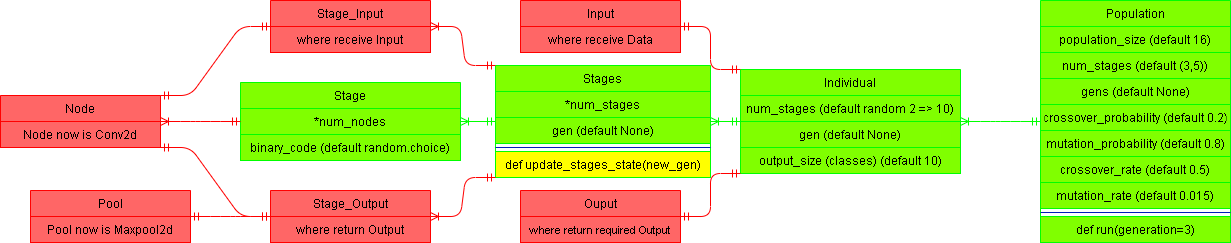

The diagram above was exported from draw.io. Its source (the exported page's mxGraphModel, read from the mxfile embedded in the PNG):
<mxGraphModel dx="728" dy="585" grid="1" gridSize="10" guides="1" tooltips="1" connect="1" arrows="1" fold="1" page="1" pageScale="1" pageWidth="1400" pageHeight="850" math="0" shadow="0">
  <root>
    <mxCell id="0" />
    <mxCell id="1" parent="0" />
    <mxCell id="24" value="Stage" style="swimlane;fontStyle=0;align=center;verticalAlign=middle;childLayout=stackLayout;horizontal=1;startSize=26;horizontalStack=0;resizeParent=1;resizeLast=0;collapsible=1;marginBottom=0;rounded=0;shadow=0;strokeWidth=1;fillColor=#80FF00;strokeColor=#00FF00;fontColor=#000000;" parent="1" vertex="1">
      <mxGeometry x="325" y="386" width="220" height="78" as="geometry">
        <mxRectangle x="340" y="380" width="170" height="26" as="alternateBounds" />
      </mxGeometry>
    </mxCell>
    <mxCell id="25" value="*num_nodes" style="text;align=center;verticalAlign=middle;spacingLeft=4;spacingRight=4;overflow=hidden;rotatable=0;points=[[0,0.5],[1,0.5]];portConstraint=eastwest;strokeColor=#00FF00;fillColor=#80FF00;fontColor=#000000;" parent="24" vertex="1">
      <mxGeometry y="26" width="220" height="26" as="geometry" />
    </mxCell>
    <mxCell id="44" value="binary_code (default random.choice)" style="text;align=center;verticalAlign=middle;spacingLeft=4;spacingRight=4;overflow=hidden;rotatable=0;points=[[0,0.5],[1,0.5]];portConstraint=eastwest;strokeColor=#00FF00;fillColor=#80FF00;fontColor=#000000;" parent="24" vertex="1">
      <mxGeometry y="52" width="220" height="26" as="geometry" />
    </mxCell>
    <mxCell id="43" value="" style="edgeStyle=entityRelationEdgeStyle;fontSize=12;html=1;endArrow=ERoneToMany;startArrow=ERmandOne;strokeColor=#00FF00;align=center;verticalAlign=middle;" parent="1" source="48" target="24" edge="1">
      <mxGeometry width="100" height="100" relative="1" as="geometry">
        <mxPoint x="455" y="654" as="sourcePoint" />
        <mxPoint x="555" y="554" as="targetPoint" />
      </mxGeometry>
    </mxCell>
    <mxCell id="48" value="Stages" style="swimlane;fontStyle=0;align=center;verticalAlign=middle;childLayout=stackLayout;horizontal=1;startSize=26;horizontalStack=0;resizeParent=1;resizeLast=0;collapsible=1;marginBottom=0;rounded=0;shadow=0;strokeWidth=1;fillColor=#80FF00;strokeColor=#00FF00;fontColor=#000000;" parent="1" vertex="1">
      <mxGeometry x="580" y="369" width="215" height="112" as="geometry">
        <mxRectangle x="340" y="380" width="170" height="26" as="alternateBounds" />
      </mxGeometry>
    </mxCell>
    <mxCell id="49" value="*num_stages" style="text;align=center;verticalAlign=middle;spacingLeft=4;spacingRight=4;overflow=hidden;rotatable=0;points=[[0,0.5],[1,0.5]];portConstraint=eastwest;strokeColor=#00FF00;fillColor=#80FF00;fontColor=#000000;" parent="48" vertex="1">
      <mxGeometry y="26" width="215" height="26" as="geometry" />
    </mxCell>
    <mxCell id="97" value="gen (default None)" style="text;align=center;verticalAlign=middle;spacingLeft=4;spacingRight=4;overflow=hidden;rotatable=0;points=[[0,0.5],[1,0.5]];portConstraint=eastwest;strokeColor=#00FF00;fillColor=#80FF00;fontColor=#000000;" parent="48" vertex="1">
      <mxGeometry y="52" width="215" height="26" as="geometry" />
    </mxCell>
    <mxCell id="118" value="" style="line;html=1;strokeWidth=1;align=center;verticalAlign=middle;spacingTop=-1;spacingLeft=3;spacingRight=3;rotatable=0;labelPosition=right;points=[];portConstraint=eastwest;fillColor=#0050ef;strokeColor=#001DBC;fontColor=#ffffff;" parent="48" vertex="1">
      <mxGeometry y="78" width="215" height="8" as="geometry" />
    </mxCell>
    <mxCell id="119" value="def update_stages_state(new_gen)" style="text;align=center;verticalAlign=middle;spacingLeft=4;spacingRight=4;overflow=hidden;rotatable=0;points=[[0,0.5],[1,0.5]];portConstraint=eastwest;rounded=0;shadow=0;html=0;strokeColor=#00FF00;fontColor=#000000;fillColor=#FFFF00;" parent="48" vertex="1">
      <mxGeometry y="86" width="215" height="26" as="geometry" />
    </mxCell>
    <mxCell id="54" value="Node" style="swimlane;fontStyle=0;align=center;verticalAlign=middle;childLayout=stackLayout;horizontal=1;startSize=26;horizontalStack=0;resizeParent=1;resizeLast=0;collapsible=1;marginBottom=0;rounded=0;shadow=0;strokeWidth=1;fontColor=#000000;strokeColor=#FF0000;fillColor=#FF6666;" parent="1" vertex="1">
      <mxGeometry x="85" y="399" width="160" height="52" as="geometry">
        <mxRectangle x="340" y="380" width="170" height="26" as="alternateBounds" />
      </mxGeometry>
    </mxCell>
    <mxCell id="55" value="Node now is Conv2d" style="text;align=center;verticalAlign=middle;spacingLeft=4;spacingRight=4;overflow=hidden;rotatable=0;points=[[0,0.5],[1,0.5]];portConstraint=eastwest;fontColor=#000000;strokeColor=#FF0000;fillColor=#FF6666;" parent="54" vertex="1">
      <mxGeometry y="26" width="160" height="26" as="geometry" />
    </mxCell>
    <mxCell id="60" value="Population" style="swimlane;fontStyle=0;align=center;verticalAlign=middle;childLayout=stackLayout;horizontal=1;startSize=26;horizontalStack=0;resizeParent=1;resizeLast=0;collapsible=1;marginBottom=0;rounded=0;shadow=0;strokeWidth=1;fillColor=#80FF00;strokeColor=#00FF00;fontColor=#000000;" parent="1" vertex="1">
      <mxGeometry x="1125" y="304" width="190" height="242" as="geometry">
        <mxRectangle x="340" y="380" width="170" height="26" as="alternateBounds" />
      </mxGeometry>
    </mxCell>
    <mxCell id="61" value="population_size (default 16)" style="text;align=center;verticalAlign=middle;spacingLeft=4;spacingRight=4;overflow=hidden;rotatable=0;points=[[0,0.5],[1,0.5]];portConstraint=eastwest;strokeColor=#00FF00;fillColor=#80FF00;fontColor=#000000;" parent="60" vertex="1">
      <mxGeometry y="26" width="190" height="26" as="geometry" />
    </mxCell>
    <mxCell id="62" value="num_stages (default (3,5))" style="text;align=center;verticalAlign=middle;spacingLeft=4;spacingRight=4;overflow=hidden;rotatable=0;points=[[0,0.5],[1,0.5]];portConstraint=eastwest;strokeColor=#00FF00;fillColor=#80FF00;fontColor=#000000;" parent="60" vertex="1">
      <mxGeometry y="52" width="190" height="26" as="geometry" />
    </mxCell>
    <mxCell id="89" value="gens (default None)" style="text;align=center;verticalAlign=middle;spacingLeft=4;spacingRight=4;overflow=hidden;rotatable=0;points=[[0,0.5],[1,0.5]];portConstraint=eastwest;strokeColor=#00FF00;fillColor=#80FF00;fontColor=#000000;" parent="60" vertex="1">
      <mxGeometry y="78" width="190" height="26" as="geometry" />
    </mxCell>
    <mxCell id="92" value="crossover_probability (default 0.2)" style="text;align=center;verticalAlign=middle;spacingLeft=4;spacingRight=4;overflow=hidden;rotatable=0;points=[[0,0.5],[1,0.5]];portConstraint=eastwest;strokeColor=#00FF00;fillColor=#80FF00;fontColor=#000000;" parent="60" vertex="1">
      <mxGeometry y="104" width="190" height="26" as="geometry" />
    </mxCell>
    <mxCell id="93" value="mutation_probability (default 0.8)" style="text;align=center;verticalAlign=middle;spacingLeft=4;spacingRight=4;overflow=hidden;rotatable=0;points=[[0,0.5],[1,0.5]];portConstraint=eastwest;strokeColor=#00FF00;fillColor=#80FF00;fontColor=#000000;" parent="60" vertex="1">
      <mxGeometry y="130" width="190" height="26" as="geometry" />
    </mxCell>
    <mxCell id="90" value="crossover_rate (default 0.5)" style="text;align=center;verticalAlign=middle;spacingLeft=4;spacingRight=4;overflow=hidden;rotatable=0;points=[[0,0.5],[1,0.5]];portConstraint=eastwest;strokeColor=#00FF00;fillColor=#80FF00;fontColor=#000000;" parent="60" vertex="1">
      <mxGeometry y="156" width="190" height="26" as="geometry" />
    </mxCell>
    <mxCell id="91" value="mutation_rate (default 0.015)" style="text;align=center;verticalAlign=middle;spacingLeft=4;spacingRight=4;overflow=hidden;rotatable=0;points=[[0,0.5],[1,0.5]];portConstraint=eastwest;strokeColor=#00FF00;fillColor=#80FF00;fontColor=#000000;" parent="60" vertex="1">
      <mxGeometry y="182" width="190" height="26" as="geometry" />
    </mxCell>
    <mxCell id="63" value="" style="line;html=1;strokeWidth=1;align=center;verticalAlign=middle;spacingTop=-1;spacingLeft=3;spacingRight=3;rotatable=0;labelPosition=right;points=[];portConstraint=eastwest;fillColor=#0050ef;strokeColor=#001DBC;fontColor=#ffffff;" parent="60" vertex="1">
      <mxGeometry y="208" width="190" height="8" as="geometry" />
    </mxCell>
    <mxCell id="64" value="def run(generation=3)" style="text;align=center;verticalAlign=middle;spacingLeft=4;spacingRight=4;overflow=hidden;rotatable=0;points=[[0,0.5],[1,0.5]];portConstraint=eastwest;rounded=0;shadow=0;html=0;strokeColor=#00FF00;fillColor=#80FF00;fontColor=#000000;" parent="60" vertex="1">
      <mxGeometry y="216" width="190" height="26" as="geometry" />
    </mxCell>
    <mxCell id="65" value="Individual" style="swimlane;fontStyle=0;align=center;verticalAlign=middle;childLayout=stackLayout;horizontal=1;startSize=26;horizontalStack=0;resizeParent=1;resizeLast=0;collapsible=1;marginBottom=0;rounded=0;shadow=0;strokeWidth=1;fillColor=#80FF00;strokeColor=#00FF00;fontColor=#000000;" parent="1" vertex="1">
      <mxGeometry x="825" y="373" width="220" height="104" as="geometry">
        <mxRectangle x="340" y="380" width="170" height="26" as="alternateBounds" />
      </mxGeometry>
    </mxCell>
    <mxCell id="78" value="num_stages (default random 2 =&gt; 10)" style="text;align=center;verticalAlign=middle;spacingLeft=4;spacingRight=4;overflow=hidden;rotatable=0;points=[[0,0.5],[1,0.5]];portConstraint=eastwest;strokeColor=#00FF00;fillColor=#80FF00;fontColor=#000000;" parent="65" vertex="1">
      <mxGeometry y="26" width="220" height="26" as="geometry" />
    </mxCell>
    <mxCell id="79" value="gen (default None)" style="text;align=center;verticalAlign=middle;spacingLeft=4;spacingRight=4;overflow=hidden;rotatable=0;points=[[0,0.5],[1,0.5]];portConstraint=eastwest;strokeColor=#00FF00;fillColor=#80FF00;fontColor=#000000;" parent="65" vertex="1">
      <mxGeometry y="52" width="220" height="26" as="geometry" />
    </mxCell>
    <mxCell id="80" value="output_size (classes) (default 10)" style="text;align=center;verticalAlign=middle;spacingLeft=4;spacingRight=4;overflow=hidden;rotatable=0;points=[[0,0.5],[1,0.5]];portConstraint=eastwest;rounded=0;shadow=0;html=0;strokeColor=#00FF00;fillColor=#80FF00;fontColor=#000000;" parent="65" vertex="1">
      <mxGeometry y="78" width="220" height="26" as="geometry" />
    </mxCell>
    <mxCell id="70" value="" style="edgeStyle=entityRelationEdgeStyle;fontSize=12;html=1;endArrow=ERoneToMany;startArrow=ERmandOne;strokeColor=#00FF00;align=center;verticalAlign=middle;" parent="1" source="60" target="65" edge="1">
      <mxGeometry width="100" height="100" relative="1" as="geometry">
        <mxPoint x="545" y="484" as="sourcePoint" />
        <mxPoint x="85" y="164" as="targetPoint" />
      </mxGeometry>
    </mxCell>
    <mxCell id="71" value="" style="edgeStyle=entityRelationEdgeStyle;fontSize=12;html=1;endArrow=ERoneToMany;startArrow=ERmandOne;strokeColor=#00FF00;align=center;verticalAlign=middle;" parent="1" source="65" target="48" edge="1">
      <mxGeometry width="100" height="100" relative="1" as="geometry">
        <mxPoint x="370" y="124" as="sourcePoint" />
        <mxPoint x="370" y="277" as="targetPoint" />
      </mxGeometry>
    </mxCell>
    <mxCell id="76" value="" style="edgeStyle=entityRelationEdgeStyle;fontSize=12;html=1;endArrow=ERoneToMany;startArrow=ERmandOne;strokeColor=#FF0000;align=center;verticalAlign=middle;" parent="1" source="24" target="54" edge="1">
      <mxGeometry width="100" height="100" relative="1" as="geometry">
        <mxPoint x="375" y="410.0000000000001" as="sourcePoint" />
        <mxPoint x="295" y="410.0000000000001" as="targetPoint" />
      </mxGeometry>
    </mxCell>
    <mxCell id="101" value="Stage_Output" style="swimlane;fontStyle=0;align=center;verticalAlign=middle;childLayout=stackLayout;horizontal=1;startSize=26;horizontalStack=0;resizeParent=1;resizeLast=0;collapsible=1;marginBottom=0;rounded=0;shadow=0;strokeWidth=1;fontColor=#000000;strokeColor=#FF0000;fillColor=#FF6666;" parent="1" vertex="1">
      <mxGeometry x="355" y="494" width="160" height="52" as="geometry">
        <mxRectangle x="340" y="380" width="170" height="26" as="alternateBounds" />
      </mxGeometry>
    </mxCell>
    <mxCell id="102" value="where return Output" style="text;align=center;verticalAlign=middle;spacingLeft=4;spacingRight=4;overflow=hidden;rotatable=0;points=[[0,0.5],[1,0.5]];portConstraint=eastwest;fontColor=#000000;strokeColor=#FF0000;fillColor=#FF6666;" parent="101" vertex="1">
      <mxGeometry y="26" width="160" height="26" as="geometry" />
    </mxCell>
    <mxCell id="103" value="" style="edgeStyle=entityRelationEdgeStyle;fontSize=12;html=1;endArrow=ERoneToMany;startArrow=ERmandOne;strokeColor=#FF0000;exitX=0;exitY=1;exitDx=0;exitDy=0;align=center;verticalAlign=middle;" parent="1" source="48" target="101" edge="1">
      <mxGeometry width="100" height="100" relative="1" as="geometry">
        <mxPoint x="415" y="278" as="sourcePoint" />
        <mxPoint x="385" y="263.0000000000001" as="targetPoint" />
      </mxGeometry>
    </mxCell>
    <mxCell id="104" value="Stage_Input" style="swimlane;fontStyle=0;align=center;verticalAlign=middle;childLayout=stackLayout;horizontal=1;startSize=26;horizontalStack=0;resizeParent=1;resizeLast=0;collapsible=1;marginBottom=0;rounded=0;shadow=0;strokeWidth=1;fontColor=#000000;strokeColor=#FF0000;fillColor=#FF6666;" parent="1" vertex="1">
      <mxGeometry x="355" y="304" width="160" height="52" as="geometry">
        <mxRectangle x="340" y="380" width="170" height="26" as="alternateBounds" />
      </mxGeometry>
    </mxCell>
    <mxCell id="105" value="where receive Input" style="text;align=center;verticalAlign=middle;spacingLeft=4;spacingRight=4;overflow=hidden;rotatable=0;points=[[0,0.5],[1,0.5]];portConstraint=eastwest;fontColor=#000000;strokeColor=#FF0000;fillColor=#FF6666;" parent="104" vertex="1">
      <mxGeometry y="26" width="160" height="26" as="geometry" />
    </mxCell>
    <mxCell id="106" value="" style="edgeStyle=entityRelationEdgeStyle;fontSize=12;html=1;endArrow=ERoneToMany;startArrow=ERmandOne;strokeColor=#FF0000;exitX=0;exitY=0;exitDx=0;exitDy=0;align=center;verticalAlign=middle;" parent="1" source="48" target="104" edge="1">
      <mxGeometry width="100" height="100" relative="1" as="geometry">
        <mxPoint x="415" y="190" as="sourcePoint" />
        <mxPoint x="385" y="175.0000000000001" as="targetPoint" />
      </mxGeometry>
    </mxCell>
    <mxCell id="107" value="Ouput" style="swimlane;fontStyle=0;align=center;verticalAlign=middle;childLayout=stackLayout;horizontal=1;startSize=26;horizontalStack=0;resizeParent=1;resizeLast=0;collapsible=1;marginBottom=0;rounded=0;shadow=0;strokeWidth=1;fontColor=#000000;strokeColor=#FF0000;fillColor=#FF6666;" parent="1" vertex="1">
      <mxGeometry x="605" y="494" width="160" height="52" as="geometry">
        <mxRectangle x="340" y="380" width="170" height="26" as="alternateBounds" />
      </mxGeometry>
    </mxCell>
    <mxCell id="108" value="where return required Output" style="text;align=center;verticalAlign=middle;spacingLeft=4;spacingRight=4;overflow=hidden;rotatable=0;points=[[0,0.5],[1,0.5]];portConstraint=eastwest;fontColor=#000000;strokeColor=#FF0000;fillColor=#FF6666;fontSize=11;" parent="107" vertex="1">
      <mxGeometry y="26" width="160" height="26" as="geometry" />
    </mxCell>
    <mxCell id="109" value="" style="edgeStyle=entityRelationEdgeStyle;fontSize=12;html=1;endArrow=ERmandOne;startArrow=ERmandOne;strokeColor=#FF0000;exitX=0;exitY=1;exitDx=0;exitDy=0;align=center;verticalAlign=middle;endFill=0;" parent="1" source="65" target="107" edge="1">
      <mxGeometry width="100" height="100" relative="1" as="geometry">
        <mxPoint x="855" y="298" as="sourcePoint" />
        <mxPoint x="825" y="283.0000000000001" as="targetPoint" />
      </mxGeometry>
    </mxCell>
    <mxCell id="110" value="Input" style="swimlane;fontStyle=0;align=center;verticalAlign=middle;childLayout=stackLayout;horizontal=1;startSize=26;horizontalStack=0;resizeParent=1;resizeLast=0;collapsible=1;marginBottom=0;rounded=0;shadow=0;strokeWidth=1;fontColor=#000000;strokeColor=#FF0000;fillColor=#FF6666;" parent="1" vertex="1">
      <mxGeometry x="605" y="304" width="160" height="52" as="geometry">
        <mxRectangle x="340" y="380" width="170" height="26" as="alternateBounds" />
      </mxGeometry>
    </mxCell>
    <mxCell id="111" value="where receive Data" style="text;align=center;verticalAlign=middle;spacingLeft=4;spacingRight=4;overflow=hidden;rotatable=0;points=[[0,0.5],[1,0.5]];portConstraint=eastwest;fontColor=#000000;strokeColor=#FF0000;fillColor=#FF6666;" parent="110" vertex="1">
      <mxGeometry y="26" width="160" height="26" as="geometry" />
    </mxCell>
    <mxCell id="112" value="" style="edgeStyle=entityRelationEdgeStyle;fontSize=12;html=1;endArrow=ERmandOne;startArrow=ERmandOne;strokeColor=#FF0000;exitX=0;exitY=0;exitDx=0;exitDy=0;align=center;verticalAlign=middle;endFill=0;" parent="1" source="65" target="110" edge="1">
      <mxGeometry width="100" height="100" relative="1" as="geometry">
        <mxPoint x="855" y="210" as="sourcePoint" />
        <mxPoint x="825" y="195.0000000000001" as="targetPoint" />
      </mxGeometry>
    </mxCell>
    <mxCell id="113" value="" style="edgeStyle=entityRelationEdgeStyle;fontSize=12;html=1;endArrow=ERmandOne;startArrow=ERmandOne;exitX=1;exitY=0;exitDx=0;exitDy=0;strokeColor=#FF0000;align=center;verticalAlign=middle;" parent="1" source="54" target="104" edge="1">
      <mxGeometry width="100" height="100" relative="1" as="geometry">
        <mxPoint x="375" y="444" as="sourcePoint" />
        <mxPoint x="475" y="344" as="targetPoint" />
      </mxGeometry>
    </mxCell>
    <mxCell id="114" value="" style="edgeStyle=entityRelationEdgeStyle;fontSize=12;html=1;endArrow=ERmandOne;startArrow=ERmandOne;exitX=1;exitY=1;exitDx=0;exitDy=0;strokeColor=#FF0000;align=center;verticalAlign=middle;" parent="1" source="54" target="101" edge="1">
      <mxGeometry width="100" height="100" relative="1" as="geometry">
        <mxPoint x="255" y="409" as="sourcePoint" />
        <mxPoint x="365" y="366" as="targetPoint" />
      </mxGeometry>
    </mxCell>
    <mxCell id="115" value="Pool" style="swimlane;fontStyle=0;align=center;verticalAlign=middle;childLayout=stackLayout;horizontal=1;startSize=26;horizontalStack=0;resizeParent=1;resizeLast=0;collapsible=1;marginBottom=0;rounded=0;shadow=0;strokeWidth=1;fontColor=#000000;strokeColor=#FF0000;fillColor=#FF6666;" parent="1" vertex="1">
      <mxGeometry x="115" y="494" width="160" height="52" as="geometry">
        <mxRectangle x="340" y="380" width="170" height="26" as="alternateBounds" />
      </mxGeometry>
    </mxCell>
    <mxCell id="116" value="Pool now is Maxpool2d" style="text;align=center;verticalAlign=middle;spacingLeft=4;spacingRight=4;overflow=hidden;rotatable=0;points=[[0,0.5],[1,0.5]];portConstraint=eastwest;fontColor=#000000;strokeColor=#FF0000;fillColor=#FF6666;" parent="115" vertex="1">
      <mxGeometry y="26" width="160" height="26" as="geometry" />
    </mxCell>
    <mxCell id="117" value="" style="edgeStyle=entityRelationEdgeStyle;fontSize=12;html=1;endArrow=ERmandOne;startArrow=ERmandOne;strokeColor=#FF0000;align=center;verticalAlign=middle;" parent="1" source="115" target="101" edge="1">
      <mxGeometry width="100" height="100" relative="1" as="geometry">
        <mxPoint x="255" y="461" as="sourcePoint" />
        <mxPoint x="365" y="530" as="targetPoint" />
      </mxGeometry>
    </mxCell>
  </root>
</mxGraphModel>